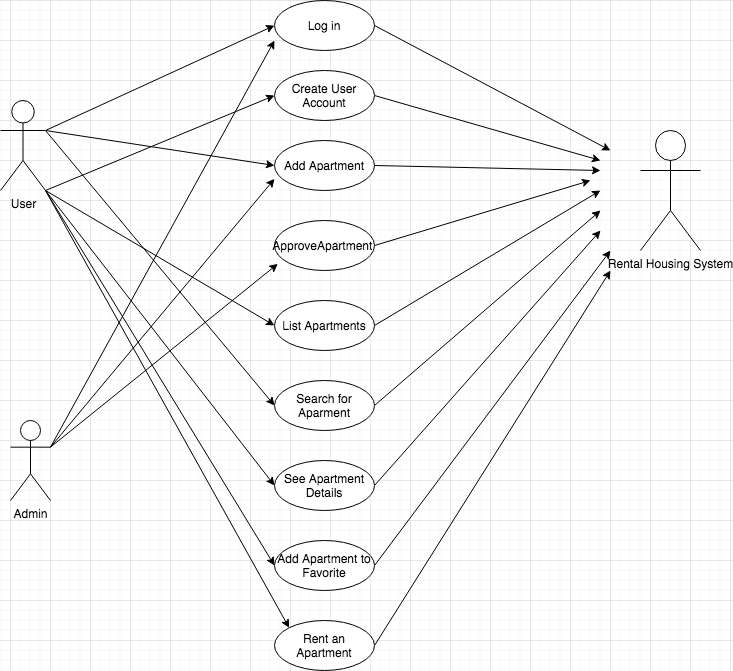

The diagram above was exported from draw.io. Its source (the exported page's mxGraphModel, read from the mxfile embedded in the PNG):
<mxGraphModel dx="786" dy="497" grid="1" gridSize="10" guides="1" tooltips="1" connect="1" arrows="1" fold="1" page="1" pageScale="1" pageWidth="850" pageHeight="1100" math="0" shadow="0">
  <root>
    <mxCell id="0" />
    <mxCell id="1" parent="0" />
    <mxCell id="bLq2vaXneDkVrzcbcY-0-20" style="rounded=0;orthogonalLoop=1;jettySize=auto;html=1;exitX=1;exitY=0.3333333333333333;exitDx=0;exitDy=0;exitPerimeter=0;entryX=0;entryY=0.5;entryDx=0;entryDy=0;" parent="1" source="bLq2vaXneDkVrzcbcY-0-1" target="bLq2vaXneDkVrzcbcY-0-4" edge="1">
      <mxGeometry relative="1" as="geometry" />
    </mxCell>
    <mxCell id="bLq2vaXneDkVrzcbcY-0-22" style="edgeStyle=none;rounded=0;orthogonalLoop=1;jettySize=auto;html=1;exitX=1;exitY=1;exitDx=0;exitDy=0;exitPerimeter=0;entryX=0;entryY=0.5;entryDx=0;entryDy=0;" parent="1" source="bLq2vaXneDkVrzcbcY-0-1" target="bLq2vaXneDkVrzcbcY-0-5" edge="1">
      <mxGeometry relative="1" as="geometry" />
    </mxCell>
    <mxCell id="bLq2vaXneDkVrzcbcY-0-23" style="edgeStyle=none;rounded=0;orthogonalLoop=1;jettySize=auto;html=1;exitX=1;exitY=0.3333333333333333;exitDx=0;exitDy=0;exitPerimeter=0;entryX=0;entryY=0.5;entryDx=0;entryDy=0;" parent="1" source="bLq2vaXneDkVrzcbcY-0-1" target="bLq2vaXneDkVrzcbcY-0-6" edge="1">
      <mxGeometry relative="1" as="geometry" />
    </mxCell>
    <mxCell id="bLq2vaXneDkVrzcbcY-0-26" style="edgeStyle=none;rounded=0;orthogonalLoop=1;jettySize=auto;html=1;exitX=1;exitY=1;exitDx=0;exitDy=0;exitPerimeter=0;entryX=0;entryY=0.5;entryDx=0;entryDy=0;" parent="1" source="bLq2vaXneDkVrzcbcY-0-1" target="bLq2vaXneDkVrzcbcY-0-8" edge="1">
      <mxGeometry relative="1" as="geometry" />
    </mxCell>
    <mxCell id="bLq2vaXneDkVrzcbcY-0-27" style="edgeStyle=none;rounded=0;orthogonalLoop=1;jettySize=auto;html=1;exitX=1;exitY=0.3333333333333333;exitDx=0;exitDy=0;exitPerimeter=0;entryX=0;entryY=0.5;entryDx=0;entryDy=0;" parent="1" source="bLq2vaXneDkVrzcbcY-0-1" target="bLq2vaXneDkVrzcbcY-0-9" edge="1">
      <mxGeometry relative="1" as="geometry" />
    </mxCell>
    <mxCell id="bLq2vaXneDkVrzcbcY-0-29" style="edgeStyle=none;rounded=0;orthogonalLoop=1;jettySize=auto;html=1;exitX=1;exitY=1;exitDx=0;exitDy=0;exitPerimeter=0;entryX=0;entryY=0.5;entryDx=0;entryDy=0;" parent="1" source="bLq2vaXneDkVrzcbcY-0-1" target="bLq2vaXneDkVrzcbcY-0-10" edge="1">
      <mxGeometry relative="1" as="geometry" />
    </mxCell>
    <mxCell id="bLq2vaXneDkVrzcbcY-0-30" style="edgeStyle=none;rounded=0;orthogonalLoop=1;jettySize=auto;html=1;exitX=1;exitY=1;exitDx=0;exitDy=0;exitPerimeter=0;entryX=0;entryY=0.5;entryDx=0;entryDy=0;" parent="1" source="bLq2vaXneDkVrzcbcY-0-1" target="bLq2vaXneDkVrzcbcY-0-11" edge="1">
      <mxGeometry relative="1" as="geometry" />
    </mxCell>
    <mxCell id="bLq2vaXneDkVrzcbcY-0-31" style="edgeStyle=none;rounded=0;orthogonalLoop=1;jettySize=auto;html=1;exitX=1;exitY=1;exitDx=0;exitDy=0;exitPerimeter=0;entryX=0;entryY=0;entryDx=0;entryDy=0;" parent="1" source="bLq2vaXneDkVrzcbcY-0-1" target="bLq2vaXneDkVrzcbcY-0-12" edge="1">
      <mxGeometry relative="1" as="geometry" />
    </mxCell>
    <mxCell id="bLq2vaXneDkVrzcbcY-0-1" value="User" style="shape=umlActor;verticalLabelPosition=bottom;verticalAlign=top;html=1;" parent="1" vertex="1">
      <mxGeometry x="110" y="180" width="45" height="90" as="geometry" />
    </mxCell>
    <mxCell id="bLq2vaXneDkVrzcbcY-0-21" style="edgeStyle=none;rounded=0;orthogonalLoop=1;jettySize=auto;html=1;exitX=1;exitY=0.3333333333333333;exitDx=0;exitDy=0;exitPerimeter=0;entryX=0;entryY=0.8;entryDx=0;entryDy=0;entryPerimeter=0;" parent="1" source="bLq2vaXneDkVrzcbcY-0-2" target="bLq2vaXneDkVrzcbcY-0-4" edge="1">
      <mxGeometry relative="1" as="geometry" />
    </mxCell>
    <mxCell id="bLq2vaXneDkVrzcbcY-0-24" style="edgeStyle=none;rounded=0;orthogonalLoop=1;jettySize=auto;html=1;exitX=1;exitY=0.3333333333333333;exitDx=0;exitDy=0;exitPerimeter=0;entryX=0;entryY=0.767;entryDx=0;entryDy=0;entryPerimeter=0;" parent="1" source="bLq2vaXneDkVrzcbcY-0-2" target="bLq2vaXneDkVrzcbcY-0-6" edge="1">
      <mxGeometry relative="1" as="geometry" />
    </mxCell>
    <mxCell id="bLq2vaXneDkVrzcbcY-0-25" style="edgeStyle=none;rounded=0;orthogonalLoop=1;jettySize=auto;html=1;exitX=1;exitY=0.3333333333333333;exitDx=0;exitDy=0;exitPerimeter=0;entryX=0.033;entryY=0.867;entryDx=0;entryDy=0;entryPerimeter=0;" parent="1" source="bLq2vaXneDkVrzcbcY-0-2" target="bLq2vaXneDkVrzcbcY-0-7" edge="1">
      <mxGeometry relative="1" as="geometry" />
    </mxCell>
    <mxCell id="bLq2vaXneDkVrzcbcY-0-2" value="Admin" style="shape=umlActor;verticalLabelPosition=bottom;verticalAlign=top;html=1;" parent="1" vertex="1">
      <mxGeometry x="120" y="500" width="40" height="80" as="geometry" />
    </mxCell>
    <mxCell id="bLq2vaXneDkVrzcbcY-0-3" value="Rental Housing System" style="shape=umlActor;verticalLabelPosition=bottom;verticalAlign=top;html=1;" parent="1" vertex="1">
      <mxGeometry x="750" y="210" width="60" height="120" as="geometry" />
    </mxCell>
    <mxCell id="bLq2vaXneDkVrzcbcY-0-33" style="edgeStyle=none;rounded=0;orthogonalLoop=1;jettySize=auto;html=1;exitX=1;exitY=0.5;exitDx=0;exitDy=0;" parent="1" source="bLq2vaXneDkVrzcbcY-0-4" edge="1">
      <mxGeometry relative="1" as="geometry">
        <mxPoint x="720" y="230" as="targetPoint" />
      </mxGeometry>
    </mxCell>
    <mxCell id="bLq2vaXneDkVrzcbcY-0-4" value="Log in" style="ellipse;whiteSpace=wrap;html=1;" parent="1" vertex="1">
      <mxGeometry x="384" y="80" width="100" height="50" as="geometry" />
    </mxCell>
    <mxCell id="bLq2vaXneDkVrzcbcY-0-34" style="edgeStyle=none;rounded=0;orthogonalLoop=1;jettySize=auto;html=1;exitX=1;exitY=0.5;exitDx=0;exitDy=0;" parent="1" source="bLq2vaXneDkVrzcbcY-0-5" edge="1">
      <mxGeometry relative="1" as="geometry">
        <mxPoint x="710" y="240" as="targetPoint" />
      </mxGeometry>
    </mxCell>
    <mxCell id="bLq2vaXneDkVrzcbcY-0-5" value="Create User Account" style="ellipse;whiteSpace=wrap;html=1;" parent="1" vertex="1">
      <mxGeometry x="384" y="150" width="100" height="50" as="geometry" />
    </mxCell>
    <mxCell id="bLq2vaXneDkVrzcbcY-0-35" style="edgeStyle=none;rounded=0;orthogonalLoop=1;jettySize=auto;html=1;exitX=1;exitY=0.5;exitDx=0;exitDy=0;" parent="1" source="bLq2vaXneDkVrzcbcY-0-6" edge="1">
      <mxGeometry relative="1" as="geometry">
        <mxPoint x="710" y="250" as="targetPoint" />
      </mxGeometry>
    </mxCell>
    <mxCell id="bLq2vaXneDkVrzcbcY-0-6" value="Add Apartment" style="ellipse;whiteSpace=wrap;html=1;" parent="1" vertex="1">
      <mxGeometry x="384" y="220" width="100" height="50" as="geometry" />
    </mxCell>
    <mxCell id="bLq2vaXneDkVrzcbcY-0-36" style="edgeStyle=none;rounded=0;orthogonalLoop=1;jettySize=auto;html=1;exitX=1;exitY=0.5;exitDx=0;exitDy=0;" parent="1" source="bLq2vaXneDkVrzcbcY-0-7" edge="1">
      <mxGeometry relative="1" as="geometry">
        <mxPoint x="700" y="260" as="targetPoint" />
      </mxGeometry>
    </mxCell>
    <mxCell id="bLq2vaXneDkVrzcbcY-0-7" value="ApproveApartment&amp;nbsp;" style="ellipse;whiteSpace=wrap;html=1;" parent="1" vertex="1">
      <mxGeometry x="384" y="300" width="100" height="50" as="geometry" />
    </mxCell>
    <mxCell id="bLq2vaXneDkVrzcbcY-0-37" style="edgeStyle=none;rounded=0;orthogonalLoop=1;jettySize=auto;html=1;exitX=1;exitY=0.5;exitDx=0;exitDy=0;" parent="1" source="bLq2vaXneDkVrzcbcY-0-8" edge="1">
      <mxGeometry relative="1" as="geometry">
        <mxPoint x="710" y="270" as="targetPoint" />
      </mxGeometry>
    </mxCell>
    <mxCell id="bLq2vaXneDkVrzcbcY-0-8" value="List Apartments" style="ellipse;whiteSpace=wrap;html=1;" parent="1" vertex="1">
      <mxGeometry x="384" y="380" width="100" height="50" as="geometry" />
    </mxCell>
    <mxCell id="bLq2vaXneDkVrzcbcY-0-38" style="edgeStyle=none;rounded=0;orthogonalLoop=1;jettySize=auto;html=1;exitX=1;exitY=0.5;exitDx=0;exitDy=0;" parent="1" source="bLq2vaXneDkVrzcbcY-0-9" edge="1">
      <mxGeometry relative="1" as="geometry">
        <mxPoint x="710" y="290" as="targetPoint" />
      </mxGeometry>
    </mxCell>
    <mxCell id="bLq2vaXneDkVrzcbcY-0-9" value="Search for Aparment" style="ellipse;whiteSpace=wrap;html=1;" parent="1" vertex="1">
      <mxGeometry x="384" y="460" width="100" height="50" as="geometry" />
    </mxCell>
    <mxCell id="bLq2vaXneDkVrzcbcY-0-39" style="edgeStyle=none;rounded=0;orthogonalLoop=1;jettySize=auto;html=1;exitX=1;exitY=0.5;exitDx=0;exitDy=0;" parent="1" source="bLq2vaXneDkVrzcbcY-0-10" edge="1">
      <mxGeometry relative="1" as="geometry">
        <mxPoint x="710" y="310" as="targetPoint" />
      </mxGeometry>
    </mxCell>
    <mxCell id="bLq2vaXneDkVrzcbcY-0-10" value="See Apartment Details" style="ellipse;whiteSpace=wrap;html=1;" parent="1" vertex="1">
      <mxGeometry x="384" y="540" width="100" height="50" as="geometry" />
    </mxCell>
    <mxCell id="bLq2vaXneDkVrzcbcY-0-40" style="edgeStyle=none;rounded=0;orthogonalLoop=1;jettySize=auto;html=1;exitX=1;exitY=0.5;exitDx=0;exitDy=0;" parent="1" source="bLq2vaXneDkVrzcbcY-0-11" edge="1">
      <mxGeometry relative="1" as="geometry">
        <mxPoint x="720" y="330" as="targetPoint" />
      </mxGeometry>
    </mxCell>
    <mxCell id="bLq2vaXneDkVrzcbcY-0-11" value="Add Apartment to Favorite" style="ellipse;whiteSpace=wrap;html=1;" parent="1" vertex="1">
      <mxGeometry x="384" y="620" width="100" height="50" as="geometry" />
    </mxCell>
    <mxCell id="bLq2vaXneDkVrzcbcY-0-41" style="edgeStyle=none;rounded=0;orthogonalLoop=1;jettySize=auto;html=1;exitX=1;exitY=0.5;exitDx=0;exitDy=0;" parent="1" source="bLq2vaXneDkVrzcbcY-0-12" edge="1">
      <mxGeometry relative="1" as="geometry">
        <mxPoint x="720" y="350" as="targetPoint" />
      </mxGeometry>
    </mxCell>
    <mxCell id="bLq2vaXneDkVrzcbcY-0-12" value="Rent an Apartment" style="ellipse;whiteSpace=wrap;html=1;" parent="1" vertex="1">
      <mxGeometry x="384" y="700" width="100" height="50" as="geometry" />
    </mxCell>
  </root>
</mxGraphModel>